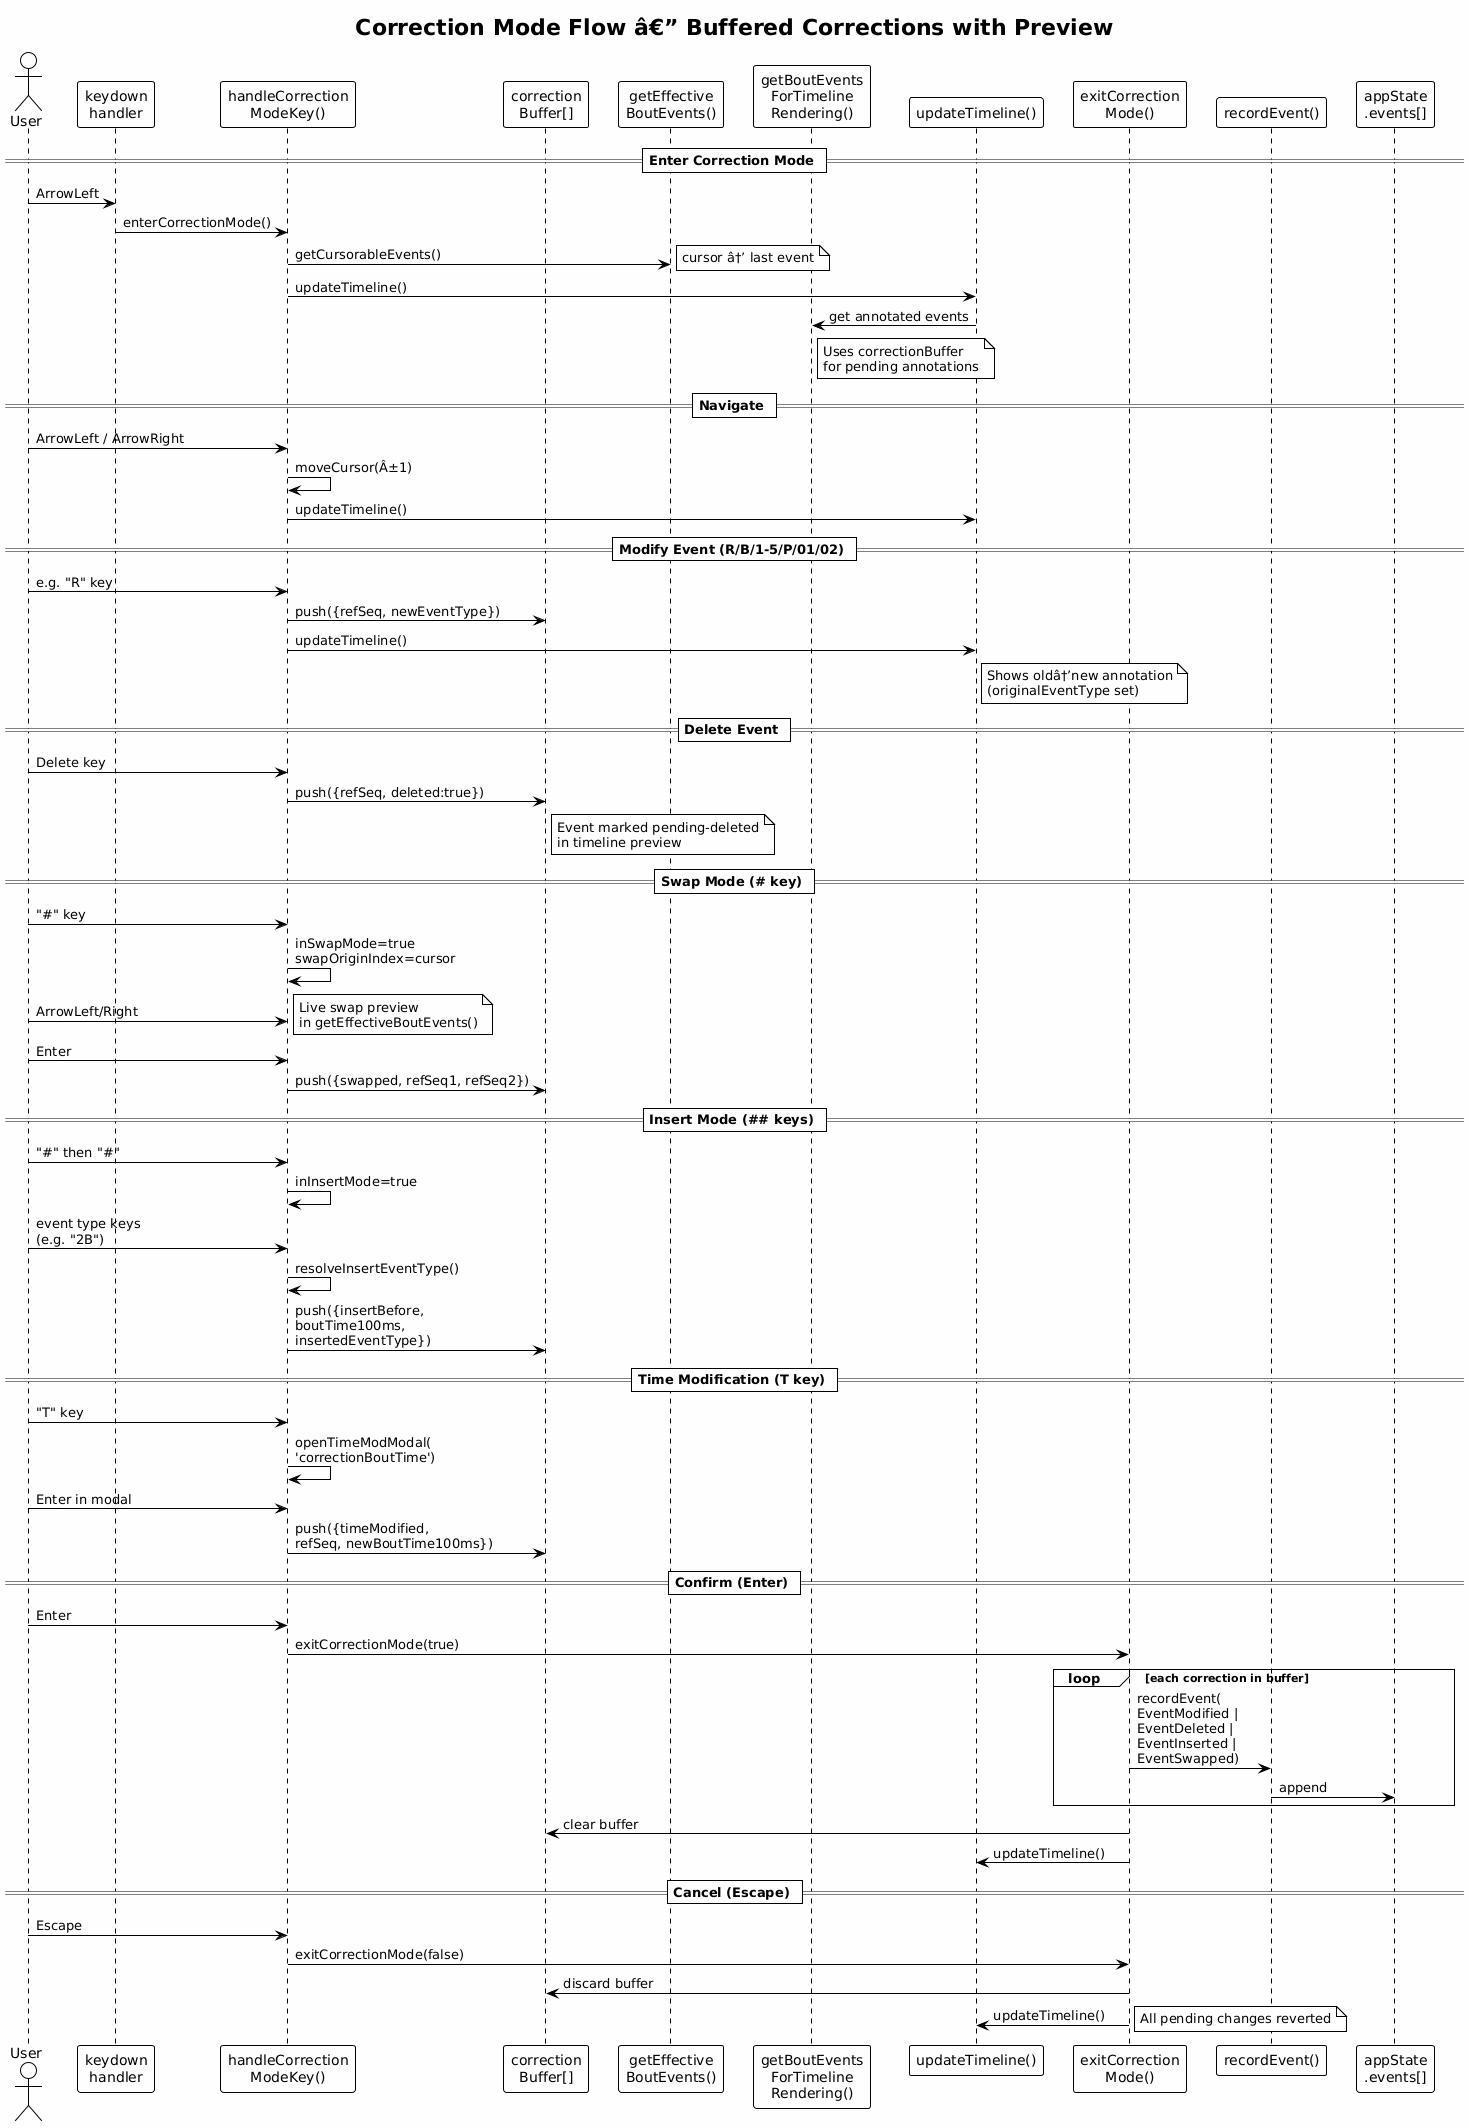

The diagram above was rendered by PlantUML. Its source (embedded in the PNG):
@startuml
!theme plain
skinparam backgroundColor #FEFEFE

title Correction Mode Flow â€” Buffered Corrections with Preview

actor User
participant "keydown\nhandler" as KD
participant "handleCorrection\nModeKey()" as HCMK
participant "correction\nBuffer[]" as BUF
participant "getEffective\nBoutEvents()" as EFF
participant "getBoutEvents\nForTimeline\nRendering()" as EFFR
participant "updateTimeline()" as TL
participant "exitCorrection\nMode()" as EXIT
participant "recordEvent()" as REC
participant "appState\n.events[]" as LOG

== Enter Correction Mode ==
User -> KD : ArrowLeft
KD -> HCMK : enterCorrectionMode()
HCMK -> EFF : getCursorableEvents()
note right: cursor â†’ last event
HCMK -> TL : updateTimeline()
TL -> EFFR : get annotated events
note right of EFFR: Uses correctionBuffer\nfor pending annotations

== Navigate ==
User -> HCMK : ArrowLeft / ArrowRight
HCMK -> HCMK : moveCursor(Â±1)
HCMK -> TL : updateTimeline()

== Modify Event (R/B/1-5/P/01/02) ==
User -> HCMK : e.g. "R" key
HCMK -> BUF : push({refSeq, newEventType})
HCMK -> TL : updateTimeline()
note right of TL: Shows oldâ†’new annotation\n(originalEventType set)

== Delete Event ==
User -> HCMK : Delete key
HCMK -> BUF : push({refSeq, deleted:true})
note right of BUF: Event marked pending-deleted\nin timeline preview

== Swap Mode (# key) ==
User -> HCMK : "#" key
HCMK -> HCMK : inSwapMode=true\nswapOriginIndex=cursor
User -> HCMK : ArrowLeft/Right
note right: Live swap preview\nin getEffectiveBoutEvents()
User -> HCMK : Enter
HCMK -> BUF : push({swapped, refSeq1, refSeq2})

== Insert Mode (## keys) ==
User -> HCMK : "#" then "#"
HCMK -> HCMK : inInsertMode=true
User -> HCMK : event type keys\n(e.g. "2B")
HCMK -> HCMK : resolveInsertEventType()
HCMK -> BUF : push({insertBefore,\nboutTime100ms,\ninsertedEventType})

== Time Modification (T key) ==
User -> HCMK : "T" key
HCMK -> HCMK : openTimeModModal(\n'correctionBoutTime')
User -> HCMK : Enter in modal
HCMK -> BUF : push({timeModified,\nrefSeq, newBoutTime100ms})

== Confirm (Enter) ==
User -> HCMK : Enter
HCMK -> EXIT : exitCorrectionMode(true)
loop each correction in buffer
  EXIT -> REC : recordEvent(\nEventModified |\nEventDeleted |\nEventInserted |\nEventSwapped)
  REC -> LOG : append
end
EXIT -> BUF : clear buffer
EXIT -> TL : updateTimeline()

== Cancel (Escape) ==
User -> HCMK : Escape
HCMK -> EXIT : exitCorrectionMode(false)
EXIT -> BUF : discard buffer
EXIT -> TL : updateTimeline()
note right: All pending changes reverted
@enduml